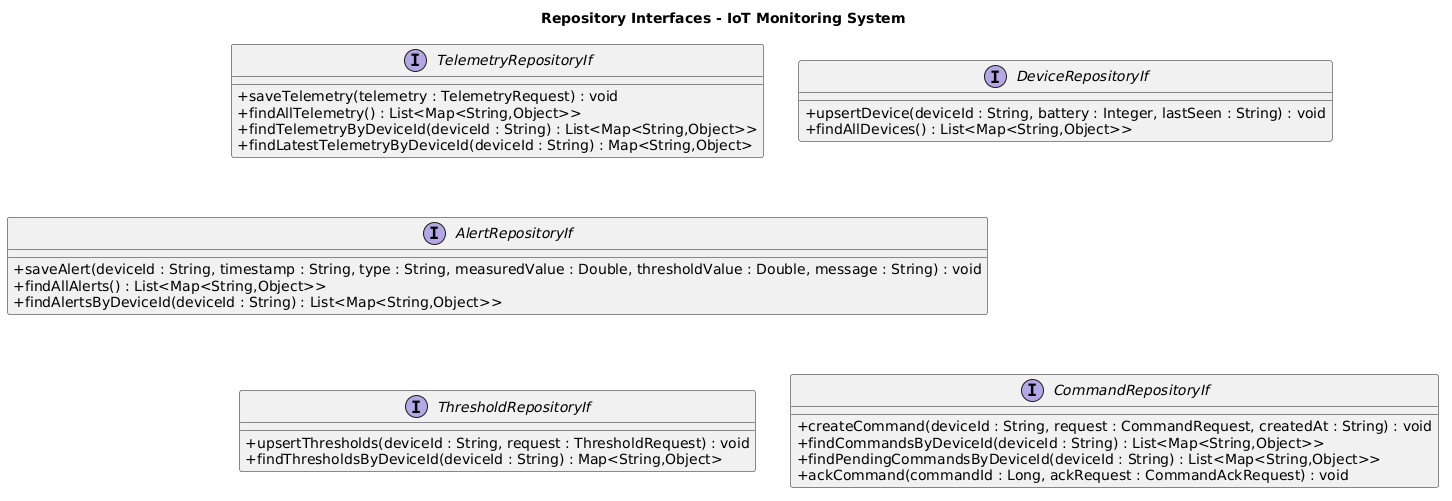

The diagram above was rendered by PlantUML. Its source (embedded in the PNG):
@startuml
title Repository Interfaces - IoT Monitoring System

top to bottom direction
skinparam shadowing false
skinparam classAttributeIconSize 0

interface TelemetryRepositoryIf {
    +saveTelemetry(telemetry : TelemetryRequest) : void
    +findAllTelemetry() : List<Map<String,Object>>
    +findTelemetryByDeviceId(deviceId : String) : List<Map<String,Object>>
    +findLatestTelemetryByDeviceId(deviceId : String) : Map<String,Object>
}

interface DeviceRepositoryIf {
    +upsertDevice(deviceId : String, battery : Integer, lastSeen : String) : void
    +findAllDevices() : List<Map<String,Object>>
}

interface AlertRepositoryIf {
    +saveAlert(deviceId : String, timestamp : String, type : String, measuredValue : Double, thresholdValue : Double, message : String) : void
    +findAllAlerts() : List<Map<String,Object>>
    +findAlertsByDeviceId(deviceId : String) : List<Map<String,Object>>
}

interface ThresholdRepositoryIf {
    +upsertThresholds(deviceId : String, request : ThresholdRequest) : void
    +findThresholdsByDeviceId(deviceId : String) : Map<String,Object>
}

interface CommandRepositoryIf {
    +createCommand(deviceId : String, request : CommandRequest, createdAt : String) : void
    +findCommandsByDeviceId(deviceId : String) : List<Map<String,Object>>
    +findPendingCommandsByDeviceId(deviceId : String) : List<Map<String,Object>>
    +ackCommand(commandId : Long, ackRequest : CommandAckRequest) : void
}

TelemetryRepositoryIf -[hidden]right- DeviceRepositoryIf
TelemetryRepositoryIf -[hidden]down- AlertRepositoryIf
AlertRepositoryIf -[hidden]down- ThresholdRepositoryIf
ThresholdRepositoryIf -[hidden]right- CommandRepositoryIf
@enduml